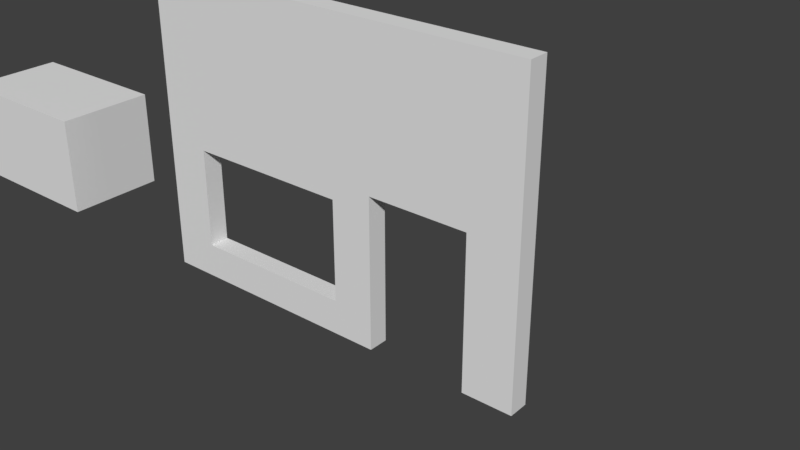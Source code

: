# Source: WallWithDoorAndWindow3x4x.20.blend  (saved by Blender 2.78.0; exported with 4.5.12 LTS)
import bpy
from mathutils import Matrix  # noqa: F401  (used for matrix-valued properties, if any)

bpy.ops.wm.read_factory_settings(use_empty=True)
scene = bpy.context.scene
scene.name = 'Scene'

# ---- collections
col_collection_1 = bpy.data.collections.new('Collection 1'); scene.collection.children.link(col_collection_1)

# ---- world
world_world_001 = bpy.data.worlds.new('World.001'); scene.world = world_world_001
world_world_001.use_nodes = True; world_world_001.node_tree.nodes.clear()
_N = world_world_001.node_tree.nodes; _L = world_world_001.node_tree.links
n0 = _N.new('ShaderNodeOutputWorld'); n0.name = 'World Output'; n0.location = (300, 300)
n1 = _N.new('ShaderNodeBackground'); n1.name = 'Background'; n1.location = (10, 300)
n1.inputs[0].default_value = (0.05, 0.05, 0.05, 1.0)
_L.new(n1.outputs[0], n0.inputs[0])
n0.is_active_output = True
world_world_001.use_sun_shadow = False
world_world_001.sun_shadow_jitter_overblur = 0.0
world_world_001.cycles.sampling_method = 'MANUAL'

# ---- meshes
me_cube = bpy.data.meshes.new('Cube')
me_cube.from_pydata([(-1.0, 0.0, -1.639), (-1.0, 0.0, 1.639), (-1.0, 2.0, -1.639), (-1.0, 2.0, 1.639), (1.0, 0.0, -1.639), (1.0, 0.0, 1.639), (1.0, 2.0, -1.639), (1.0, 2.0, 1.639)], [], [(0, 1, 3, 2), (2, 3, 7, 6), (6, 7, 5, 4), (4, 5, 1, 0), (2, 6, 4, 0), (7, 3, 1, 5)])
me_cube.use_remesh_preserve_volume = False
me_cube.use_remesh_preserve_attributes = False
me_cube.use_mirror_vertex_groups = False
me_cube.update()
me_wallwithdoorandwindow3x4x_2 = bpy.data.meshes.new('WallWithDoorAndWindow3x4x.2')
me_wallwithdoorandwindow3x4x_2.from_pydata([(-2.0, 0.0, 0.0), (2.0, 0.0, 0.0), (-2.0, 3.0, 0.0), (2.0, 3.0, 0.0), (-2.0, 3.0, -0.2), (-2.0, -1.093e-08, -0.2), (2.0, -1.093e-08, -0.2), (2.0, 3.0, -0.2), (0.5, 1.5, -0.2), (0.5, 1.5, 0.0), (1.5, 1.5, -0.2), (1.5, 1.5, 0.0), (0.5, -1.093e-08, -0.2), (0.5, 0.0, 0.0), (1.5, -1.093e-08, -0.2), (1.5, 0.0, 0.0), (0.08892, 0.3438, -0.2), (0.08892, 0.3438, 0.0), (-1.551, 0.3438, -0.2), (-1.551, 0.3438, -5.96e-08), (-1.551, 1.344, -0.2), (-1.551, 1.344, 0.0), (0.08892, 1.344, 1.49e-08), (0.08892, 1.344, -0.2)], [], [(0, 13, 9, 22, 17, 19), (5, 18, 16, 23, 8, 12), (1, 6, 7, 3), (2, 4, 5, 0), (3, 7, 4, 2), (0, 5, 12, 13), (11, 10, 14, 15), (15, 14, 6, 1), (8, 9, 13, 12), (10, 11, 9, 8), (21, 20, 23, 22), (8, 23, 20, 18, 5, 4, 7, 6, 14, 10), (21, 22, 9, 11, 15, 1, 3, 2, 0, 19), (19, 18, 20, 21), (18, 19, 17, 16), (16, 17, 22, 23)])
me_wallwithdoorandwindow3x4x_2.use_remesh_preserve_volume = False
me_wallwithdoorandwindow3x4x_2.use_remesh_preserve_attributes = False
me_wallwithdoorandwindow3x4x_2.use_mirror_vertex_groups = False
me_wallwithdoorandwindow3x4x_2.update()

# ---- objects
ob_cutout = bpy.data.objects.new('CutOut', me_cube)
ob_wallwithdoorandwindow3x4x_20 = bpy.data.objects.new('WallWithDoorAndWindow3x4x.20', me_wallwithdoorandwindow3x4x_2)

# ---- transforms, parenting, visibility, modifiers, constraints
ob_cutout.location = (-3.981, 0.1006, 0.3438)
ob_cutout.rotation_euler = (1.571, -0.0, 1.571)
ob_cutout.scale = (0.5, 0.5, 0.5)
ob_cutout.hide_viewport = True
ob_cutout.lineart.crease_threshold = 0.0
ob_wallwithdoorandwindow3x4x_20.location = (0.0, 0.0, 0.0)
ob_wallwithdoorandwindow3x4x_20.rotation_euler = (1.571, -0.0, 0.0)
ob_wallwithdoorandwindow3x4x_20.lineart.crease_threshold = 0.0

# ---- collection membership
col_collection_1.objects.link(ob_cutout)
col_collection_1.objects.link(ob_wallwithdoorandwindow3x4x_20)

# ---- scene / render settings (as saved in the file)
scene.frame_start = 1; scene.frame_end = 250; scene.frame_set(1)
scene.render.engine = 'CYCLES'
scene.render.resolution_percentage = 50
scene.render.dither_intensity = 0.0
scene.cycles.use_denoising = False
scene.cycles.samples = 4
scene.cycles.sampling_pattern = 'TABULATED_SOBOL'
scene.cycles.light_sampling_threshold = 0.0
scene.cycles.use_adaptive_sampling = False
scene.cycles.use_light_tree = False
scene.cycles.blur_glossy = 0.0
scene.cycles.sample_clamp_indirect = 3.0
scene.view_settings.view_transform = 'Standard'
bpy.context.view_layer.update()

# ---- added for rendering (the .blend has no active camera and no usable light): camera, sun
cam_auto = bpy.data.cameras.new('AutoCamera')
cam_auto.lens = 50.0
cam_auto.sensor_width = 36.0
cam_auto.clip_end = 1000.0
ob_auto_camera = bpy.data.objects.new('AutoCamera', cam_auto)
scene.collection.objects.link(ob_auto_camera)
ob_auto_camera.location = (5.96213, -6.15455, 5.44996)
ob_auto_camera.rotation_euler = (1.09748, -7.21219e-08, 0.694738)
scene.camera = ob_auto_camera
light_auto_sun = bpy.data.lights.new('AutoSun', 'SUN')
light_auto_sun.energy = 3.0
light_auto_sun.angle = 0.0523599
ob_auto_sun = bpy.data.objects.new('AutoSun', light_auto_sun)
scene.collection.objects.link(ob_auto_sun)
ob_auto_sun.rotation_euler = (0.872665, 0.174533, 0.523599)
bpy.context.view_layer.update()
